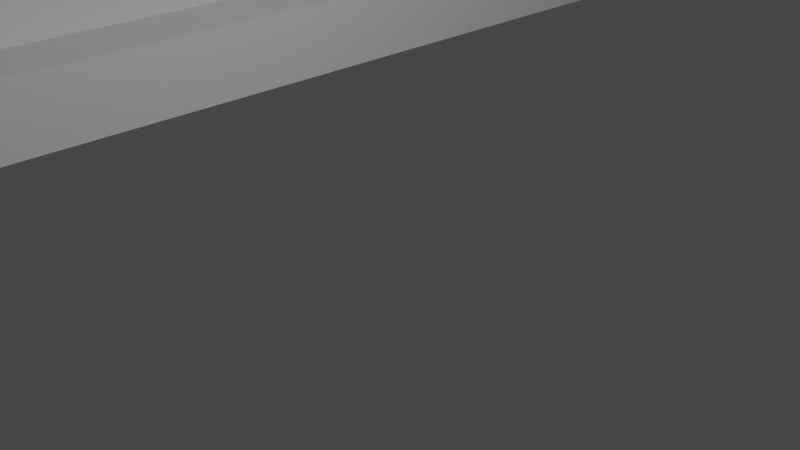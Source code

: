 # Source: 19.36-e.blend  (saved by Blender 2.91.10; exported with 4.5.12 LTS)
import bpy
from mathutils import Matrix  # noqa: F401  (used for matrix-valued properties, if any)

bpy.ops.wm.read_factory_settings(use_empty=True)
scene = bpy.context.scene
scene.name = 'Scene'

# ---- collections
col_collection = bpy.data.collections.new('Collection'); scene.collection.children.link(col_collection)

# ---- world
world_world = bpy.data.worlds.new('World'); scene.world = world_world
world_world.use_nodes = True; world_world.node_tree.nodes.clear()
_N = world_world.node_tree.nodes; _L = world_world.node_tree.links
n0 = _N.new('ShaderNodeOutputWorld'); n0.name = 'World Output'; n0.location = (300, 300)
n1 = _N.new('ShaderNodeBackground'); n1.name = 'Background'; n1.location = (10, 300)
n1.inputs[0].default_value = (0.05088, 0.05088, 0.05088, 1.0)
_L.new(n1.outputs[0], n0.inputs[0])
n0.is_active_output = True
world_world.color = (0.05088, 0.05088, 0.05088)
world_world.use_sun_shadow = False
world_world.sun_shadow_jitter_overblur = 0.0

# ---- cameras
cam_camera = bpy.data.cameras.new('Camera')
cam_camera.clip_end = 100.0
cam_camera.ortho_scale = 7.314

# ---- lights
light_light = bpy.data.lights.new('Light', 'POINT')
light_light.transmission_factor = 0.0
light_light.energy = 1000.0
light_light.shadow_soft_size = 0.1
light_light.shadow_maximum_resolution = 0.006
light_light.use_absolute_resolution = True

# ---- meshes
me_cube_012 = bpy.data.meshes.new('Cube.012')
me_cube_012.from_pydata([(0.3636, -0.9091, -0.9091), (0.3636, 0.9091, -0.9091), (0.9091, 0.9091, -0.9091), (0.9091, 0.6364, -0.6364), (0.7273, 0.9091, -0.9091), (0.7273, 0.6364, -0.6364), (0.7273, -0.6364, -0.6364), (0.9091, -0.6364, -0.6364), (0.9091, -0.9091, -0.9091), (0.7273, -0.9091, -0.9091), (1.0, -1.0, -1.0), (1.0, -1.0, 1.208), (1.0, 1.0, -1.0), (1.0, 1.0, 1.208), (0.9091, 0.6364, 1.208), (0.7273, 0.6364, 1.208), (0.3636, 0.9091, 1.208), (0.7273, 0.9091, 1.208), (0.9091, 0.9091, 1.208), (0.3636, -0.9091, 1.208), (0.7273, -0.6364, 1.208), (0.9091, -0.6364, 1.208), (1.0, -0.9091, 1.208), (0.9091, -0.9091, 1.208), (0.7273, -0.9091, 1.208), (1.0, 0.9091, 1.208), (1.0, 0.9091, -0.9091), (1.0, -0.9091, -0.9091), (0.1818, -1.0, -0.8636), (0.1818, 1.0, -0.8636), (0.1818, -1.0, 1.072), (0.1818, 1.0, 1.072), (-2.273, 1.0, -1.0), (-2.273, -1.0, -1.0), (-2.273, -1.0, 1.072), (-2.273, -1.0, 1.208), (-2.273, 1.0, 1.208), (-2.273, 1.0, -0.8636), (-2.273, 1.0, 1.072), (-2.273, -1.0, -0.8636)], [], [(27, 8, 23, 22), (3, 2, 18, 14), (3, 5, 6, 7), (5, 15, 17, 4), (9, 24, 20, 6), (1, 16, 19, 0), (4, 17, 16, 1), (3, 14, 15, 5), (0, 19, 24, 9), (7, 21, 23, 8), (4, 9, 6, 5), (2, 3, 7, 8), (0, 9, 4, 1), (6, 20, 21, 7), (30, 34, 38, 31), (12, 13, 25, 26, 27, 22, 11, 10), (13, 36, 35, 11, 22, 23, 21, 20, 24, 19, 16, 17, 15, 14, 18, 25), (26, 2, 8, 27), (18, 2, 26, 25), (29, 28, 30, 31), (29, 31, 38, 36, 13, 12, 32, 37), (29, 37, 39, 28), (33, 39, 37, 32), (38, 34, 35, 36), (11, 35, 34, 30, 28, 39, 33, 10), (10, 33, 32, 12)])
_uv = me_cube_012.uv_layers.new(name='UVMap')
_uv.uv.foreach_set('vector', [0.375, 0.9125, 0.375, 0.925, 0.625, 0.925, 0.625, 0.9125, 0.4038, 0.75, 0.4038, 0.625, 0.5962, 0.625, 0.5962, 0.75, 0.4038, 0.75, 0.4038, 1.0, 0.4038, 0.25, 0.4038, 0.5, 0.4038, 0.0, 0.5962, 0.0, 0.5962, 0.125, 0.4038, 0.125, 0.4038, 0.125, 0.5962, 0.125, 0.5962, 0.25, 0.4038, 0.25, 0.375, 0.25, 0.625, 0.25, 0.625, 0.0, 0.375, 0.0, 0.375, 0.3, 0.625, 0.3, 0.625, 0.25, 0.375, 0.25, 0.4038, 0.75, 0.5962, 0.75, 0.5962, 1.0, 0.4038, 1.0, 0.375, 1.0, 0.625, 1.0, 0.625, 0.95, 0.375, 0.95, 0.4038, 0.5, 0.5962, 0.5, 0.5962, 0.625, 0.4038, 0.625, 0.4038, 0.125, 0.4038, 0.125, 0.4038, 0.25, 0.4038, 1.0, 0.4038, 0.625, 0.4038, 0.75, 0.4038, 0.5, 0.4038, 0.625, 0.375, 1.0, 0.375, 0.95, 0.4038, 0.125, 0.375, 0.25, 0.4038, 0.25, 0.5962, 0.25, 0.5962, 0.5, 0.4038, 0.5, 0.625, 0.7216, 0.7604, 0.7216, 0.7604, 0.5284, 0.625, 0.5284, 0.375, 0.5, 0.625, 0.5, 0.625, 0.5114, 0.3864, 0.5114, 0.3864, 0.7386, 0.625, 0.7386, 0.625, 0.75, 0.375, 0.75, 0.625, 0.5, 0.875, 0.5, 0.875, 0.75, 0.625, 0.75, 0.625, 0.7386, 0.6364, 0.7386, 0.6364, 0.7045, 0.6591, 0.7045, 0.6591, 0.7386, 0.7045, 0.7386, 0.7045, 0.5114, 0.6591, 0.5114, 0.6591, 0.5455, 0.6364, 0.5455, 0.6364, 0.5114, 0.625, 0.5114, 0.4018, 0.6161, 0.4038, 0.625, 0.375, 0.925, 0.375, 0.9125, 0.625, 0.325, 0.375, 0.325, 0.375, 0.3375, 0.625, 0.3375, 0.375, 0.5284, 0.375, 0.7216, 0.625, 0.7216, 0.625, 0.5284, 0.392, 0.3977, 0.608, 0.3977, 0.608, 0.25, 0.625, 0.25, 0.625, 0.5, 0.375, 0.5, 0.375, 0.25, 0.392, 0.25, 0.375, 0.5284, 0.2396, 0.5284, 0.2396, 0.7216, 0.375, 0.7216, 0.375, 0.0, 0.392, 0.0, 0.392, 0.25, 0.375, 0.25, 0.608, 0.25, 0.608, 0.0, 0.625, 0.0, 0.625, 0.25, 0.625, 0.75, 0.625, 1.0, 0.608, 1.0, 0.608, 0.8523, 0.392, 0.8523, 0.392, 1.0, 0.375, 1.0, 0.375, 0.75, 0.375, 0.75, 0.125, 0.75, 0.125, 0.5, 0.375, 0.5])
me_cube_012.use_remesh_fix_poles = True
me_cube_012.use_remesh_preserve_attributes = False
me_cube_012.use_mirror_vertex_groups = False
me_cube_012.update()

# ---- objects
ob_light = bpy.data.objects.new('Light', light_light)
ob_camera = bpy.data.objects.new('Camera', cam_camera)
ob_shelfmount = bpy.data.objects.new('ShelfMount', me_cube_012)

# ---- transforms, parenting, visibility, modifiers, constraints
ob_light.location = (4.076, 1.005, 5.904)
ob_light.rotation_euler = (0.6503, 0.05522, 1.866)
ob_light.lock_rotations_4d = False
ob_light.empty_display_type = 'ARROWS'
ob_light.color = (0.0, 0.0, 0.0, 0.0)
ob_light.lineart.crease_threshold = 0.0
ob_camera.location = (7.359, -6.926, 4.958)
ob_camera.rotation_euler = (1.109, 0.0, 0.8149)
ob_camera.lock_rotations_4d = False
ob_camera.empty_display_type = 'ARROWS'
ob_camera.color = (0.0, 0.0, 0.0, 0.0)
ob_camera.display_type = 'WIRE'
ob_camera.lineart.crease_threshold = 0.0
ob_shelfmount.location = (-15.0, 0.0, 11.0)
ob_shelfmount.scale = (11.0, 11.0, 11.0)
ob_shelfmount.lineart.crease_threshold = 0.0

# ---- collection membership
col_collection.objects.link(ob_light)
col_collection.objects.link(ob_camera)
col_collection.objects.link(ob_shelfmount)

# ---- scene / render settings (as saved in the file)
scene.camera = ob_camera
scene.frame_start = 1; scene.frame_end = 250; scene.frame_set(1)
scene.render.engine = 'BLENDER_EEVEE_NEXT'
scene.cycles.use_denoising = False
scene.cycles.samples = 128
scene.cycles.sampling_pattern = 'TABULATED_SOBOL'
scene.cycles.use_adaptive_sampling = False
scene.cycles.use_light_tree = False
scene.view_settings.view_transform = 'Filmic'
bpy.context.view_layer.update()
